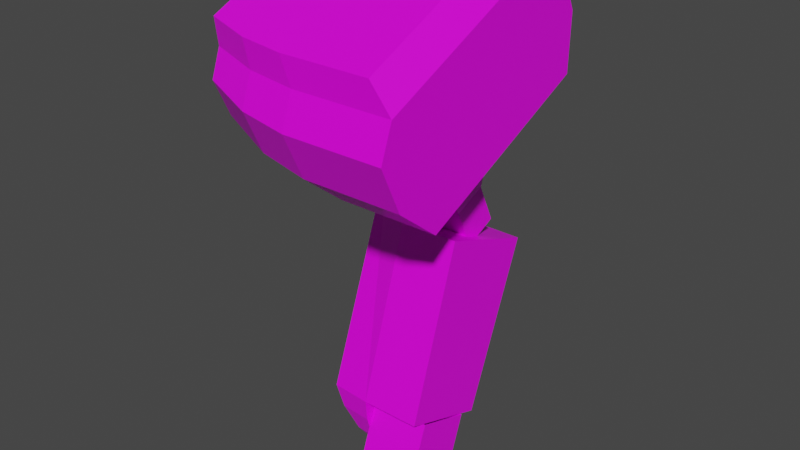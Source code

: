 # Source: mech_armr8.blend  (saved by Blender 3.3.6; exported with 4.5.12 LTS)
import bpy
from mathutils import Matrix  # noqa: F401  (used for matrix-valued properties, if any)

bpy.ops.wm.read_factory_settings(use_empty=True)
scene = bpy.context.scene
scene.name = 'Scene'

# ---- collections
col_armr8 = bpy.data.collections.new('armr8'); scene.collection.children.link(col_armr8)

# ---- images (referenced by path relative to the original .blend; pixels are not part of the script)
import os
ASSET_DIR = os.environ.get("B2B_ASSET_DIR", "")  # directory of the original .blend (textures are referenced by path, not embedded)
HERE = os.path.dirname(os.path.abspath(__file__))  # packed textures are extracted next to this script under _unpacked/

def load_image(name, relpath, width, height, colorspace="sRGB"):
    """Load a texture the original file referenced (path relative to the .blend, or extracted next to this script)."""
    p = next((c for c in (os.path.join(HERE, relpath), os.path.join(ASSET_DIR, relpath)) if relpath and os.path.exists(c)), "")
    if p:
        img = bpy.data.images.load(p, check_existing=True)
        img.name = name
    else:  # same state as the original file: an image datablock whose file is absent (Cycles renders it pink)
        img = bpy.data.images.new(name, width, height)
        img.source = "FILE"
        img.filepath = "//" + (relpath or name)
    img.colorspace_settings.name = colorspace
    return img
img_tex_armr08_png = load_image('tex_armr08.png', 'tex_armr08.png', 1024, 1024, 'sRGB')

# ---- materials (node trees are filled in below, after node groups)
mat_mat_armr = bpy.data.materials.new('mat_armr')
mat_mat_armr.alpha_threshold = 0.0
mat_mat_armr.use_backface_culling = True
mat_mat_armr.use_transparent_shadow = False
mat_mat_armr.line_color = (0.0, 0.0, 0.0, 1.0)
mat_mat_team = bpy.data.materials.new('mat_team')
mat_mat_team.use_backface_culling = True
mat_mat_team.use_transparent_shadow = False

# ---- material node trees
mat_mat_armr.use_nodes = True; mat_mat_armr.node_tree.nodes.clear()
_N = mat_mat_armr.node_tree.nodes; _L = mat_mat_armr.node_tree.links
n0 = _N.new('ShaderNodeOutputMaterial'); n0.name = 'Material Output'; n0.location = (300, 300)
n1 = _N.new('ShaderNodeBsdfPrincipled'); n1.name = 'Principled BSDF'; n1.location = (10, 300)
n1.distribution = 'GGX'
n1.subsurface_method = 'BURLEY'
n1.inputs[2].default_value = 0.4
n1.inputs[3].default_value = 1.45
n1.inputs[27].default_value = (0.0, 0.0, 0.0, 1.0)
n1.inputs[28].default_value = 1.0
n2 = _N.new('ShaderNodeTexImage'); n2.name = 'Image Texture.001'; n2.location = (-254, 300)
n2.image = img_tex_armr08_png
n2.interpolation = 'Closest'
_L.new(n1.outputs[0], n0.inputs[0])
_L.new(n2.outputs[0], n1.inputs[0])
n0.is_active_output = True
mat_mat_team.use_nodes = True; mat_mat_team.node_tree.nodes.clear()
_N = mat_mat_team.node_tree.nodes; _L = mat_mat_team.node_tree.links
n0 = _N.new('ShaderNodeBsdfPrincipled'); n0.name = 'Principled BSDF'; n0.location = (10, 300)
n0.distribution = 'GGX'
n0.subsurface_method = 'BURLEY'
n0.inputs[0].default_value = (0.8, 0.004458, 0.0, 1.0)
n0.inputs[3].default_value = 1.45
n0.inputs[27].default_value = (0.0, 0.0, 0.0, 1.0)
n0.inputs[28].default_value = 1.0
n1 = _N.new('ShaderNodeOutputMaterial'); n1.name = 'Material Output'; n1.location = (300, 300)
_L.new(n0.outputs[0], n1.inputs[0])
n1.is_active_output = True

# ---- world
world_world = bpy.data.worlds.new('World'); scene.world = world_world
world_world.use_nodes = True; world_world.node_tree.nodes.clear()
_N = world_world.node_tree.nodes; _L = world_world.node_tree.links
n0 = _N.new('ShaderNodeOutputWorld'); n0.name = 'World Output'; n0.location = (300, 300)
n1 = _N.new('ShaderNodeBackground'); n1.name = 'Background'; n1.location = (10, 300)
n1.inputs[0].default_value = (0.05088, 0.05088, 0.05088, 1.0)
_L.new(n1.outputs[0], n0.inputs[0])
n0.is_active_output = True
world_world.color = (0.05088, 0.05088, 0.05088)
world_world.use_sun_shadow = False
world_world.sun_shadow_jitter_overblur = 0.0

# ---- meshes
me_arm = bpy.data.meshes.new('arm')
me_arm.from_pydata([(-0.1053, -0.06661, -0.6404), (-0.2253, 0.3005, -0.2632), (-0.3101, 0.1033, -0.7022), (-0.3101, 0.2675, -0.2512), (-0.3453, 0.02361, -0.6732), (-0.3453, 0.1878, -0.2222), (-0.3101, -0.05613, -0.6442), (-0.3101, 0.108, -0.1932), (-0.1053, 0.1138, -0.7061), (-0.2253, 0.075, -0.1811), (-0.2253, 0.04524, -0.298), (-0.2253, -0.06661, -0.6404), (-0.2253, 0.1138, -0.7061), (-0.2253, 0.2482, -0.3719), (-0.1053, 0.04524, -0.298), (-0.1053, 0.2482, -0.3719), (-0.2931, 0.07371, -0.734), (-0.3213, 0.009925, -0.7108), (-0.2931, -0.05386, -0.6876), (-0.2253, 0.08209, -0.7371), (-0.2253, -0.06224, -0.6845), (-0.266, 0.03452, -0.7623), (-0.2829, -0.003756, -0.7484), (-0.266, -0.04203, -0.7345), (-0.2253, 0.03954, -0.7642), (-0.2253, -0.04706, -0.7326), (-0.2416, 0.004713, -0.7728), (-0.2483, -0.0106, -0.7672), (-0.2416, -0.02591, -0.7616), (-0.2253, 0.006724, -0.7735), (-0.2253, -0.02792, -0.7609), (-0.01027, -0.2639, -0.02173), (-0.01027, -0.2217, -0.1124), (-0.01027, 0.1892, 0.1896), (-0.01027, 0.2315, 0.09895), (-0.01027, -0.1341, -0.1819), (-0.06027, -0.02231, -0.1849), (-0.06027, 0.1589, -0.1004), (-0.01027, 0.2284, -0.01281), (-0.01027, 0.1228, 0.2138), (-0.01027, -0.2397, 0.04472), (-0.2103, -0.2639, -0.02173), (-0.2103, -0.2217, -0.1124), (-0.2103, 0.1892, 0.1896), (-0.2103, 0.2315, 0.09895), (-0.2103, -0.1341, -0.1819), (-0.2103, -0.02231, -0.1849), (-0.2103, 0.1589, -0.1004), (-0.2103, 0.2284, -0.01281), (-0.2103, 0.1228, 0.2138), (-0.2103, -0.2397, 0.04472), (-0.3103, -0.2519, -0.01287), (-0.3103, -0.2121, -0.09818), (-0.3103, 0.1747, 0.186), (-0.3103, 0.2145, 0.1007), (-0.3103, -0.1296, -0.1636), (-0.3103, -0.02444, -0.1665), (-0.3103, 0.1462, -0.08691), (-0.3103, 0.2116, -0.004474), (-0.3103, 0.1122, 0.2088), (-0.3103, -0.2291, 0.04968), (-0.4103, -0.2228, 0.008465), (-0.4103, -0.189, -0.06404), (-0.4103, 0.1397, 0.1775), (-0.4103, 0.1735, 0.105), (-0.4103, -0.119, -0.1196), (-0.4103, -0.02954, -0.1221), (-0.4103, 0.1155, -0.05446), (-0.4103, 0.1711, 0.0156), (-0.4103, 0.08654, 0.1969), (-0.4103, -0.2035, 0.06162), (-0.05027, 0.08354, 0.2506), (-0.05027, -0.2427, 0.09849), (-0.2303, 0.08354, 0.2506), (-0.2303, -0.2427, 0.09849), (-0.3203, 0.07396, 0.2462), (-0.3203, -0.2332, 0.103), (-0.4103, 0.05091, 0.2354), (-0.4103, -0.2101, 0.1137), (-0.1028, 0.03753, -0.8033), (-0.1028, -0.07735, -0.7615), (-0.225, 0.03753, -0.8033), (-0.225, -0.07735, -0.7615), (-0.09111, 0.001707, -0.1758), (-0.09111, 0.1336, -0.1143), (-0.2367, 0.001707, -0.1758), (-0.2367, 0.1336, -0.1143), (-0.1275, 0.08389, -0.266), (-0.1275, 0.1498, -0.2352), (-0.2003, 0.08389, -0.266), (-0.2003, 0.1498, -0.2352), (-0.2003, 0.1868, -0.3144), (-0.2003, 0.1208, -0.3451), (-0.1275, 0.1868, -0.3144), (-0.1275, 0.1208, -0.3451), (-0.09111, -0.08987, 0.02056), (-0.09111, 0.04203, 0.08207), (-0.2367, -0.08987, 0.02056), (-0.2367, 0.04203, 0.08207), (-0.1028, 0.07735, -0.6939), (-0.1028, -0.03753, -0.6521), (-0.225, 0.07735, -0.6939), (-0.225, -0.03753, -0.6521)], [], [(12, 2, 3, 1, 13), (2, 4, 5, 3), (4, 6, 7, 5), (6, 11, 10, 9, 7), (10, 14, 15, 13), (3, 5, 7, 9, 1), (13, 1, 9, 10), (12, 19, 16, 2), (8, 15, 14, 0), (13, 15, 8, 12), (12, 8, 0, 11), (11, 0, 14, 10), (19, 24, 21, 16), (4, 17, 18, 6), (11, 20, 19, 12), (6, 18, 20, 11), (2, 16, 17, 4), (23, 28, 30, 25), (17, 22, 23, 18), (18, 23, 25, 20), (20, 25, 24, 19), (16, 21, 22, 17), (26, 29, 30, 28, 27), (25, 30, 29, 24), (21, 26, 27, 22), (24, 29, 26, 21), (22, 27, 28, 23), (40, 39, 71, 72), (38, 48, 44, 34), (50, 74, 76, 60), (36, 46, 47, 37), (34, 44, 43, 33), (40, 50, 41, 31), (37, 47, 48, 38), (32, 42, 45, 35), (31, 41, 42, 32), (33, 43, 49, 39), (35, 45, 46, 36), (35, 36, 37, 38), (56, 66, 67, 57), (46, 56, 57, 47), (44, 54, 53, 43), (50, 60, 51, 41), (47, 57, 58, 48), (42, 52, 55, 45), (41, 51, 52, 42), (43, 53, 59, 49), (45, 55, 56, 46), (48, 58, 54, 44), (70, 69, 63, 64, 68, 67, 66, 65, 62, 61), (54, 64, 63, 53), (60, 70, 61, 51), (57, 67, 68, 58), (52, 62, 65, 55), (51, 61, 62, 52), (53, 63, 69, 59), (55, 65, 66, 56), (58, 68, 64, 54), (40, 72, 74, 50), (71, 73, 74, 72), (73, 75, 76, 74), (75, 77, 78, 76), (69, 77, 75, 59), (49, 73, 71, 39), (60, 76, 78, 70), (59, 75, 73, 49), (70, 78, 77, 69), (40, 31, 32, 35, 38, 34, 33, 39), (80, 82, 81, 79), (102, 82, 80, 100), (101, 81, 82, 102), (99, 79, 81, 101), (100, 80, 79, 99), (83, 95, 97, 85), (86, 90, 89, 85), (86, 85, 97, 98), (86, 98, 96, 84), (83, 87, 88, 84), (85, 89, 87, 83), (84, 88, 90, 86), (88, 93, 91, 90), (89, 92, 94, 87), (90, 91, 92, 89), (87, 94, 93, 88), (84, 96, 95, 83)])
me_arm.polygons.foreach_set('material_index', [0, 0, 0, 0, 0, 0, 0, 0, 0, 0, 0, 0, 0, 0, 0, 0, 0, 0, 0, 0, 0, 0, 0, 0, 0, 0, 0, 0, 0, 0, 0, 0, 0, 0, 0, 0, 0, 0, 0, 0, 0, 0, 0, 0, 0, 0, 0, 0, 0, 1, 0, 0, 0, 0, 0, 0, 0, 0, 0, 0, 0, 0, 0, 0, 0, 0, 1, 0, 0, 0, 0, 0, 0, 0, 0, 0, 0, 0, 0, 0, 0, 0, 0, 0, 0])
_uv = me_arm.uv_layers.new(name='UVMap')
_uv.uv.foreach_set('vector', [0.3635, 0.2971, 0.3636, 0.246, 0.6503, 0.246, 0.6506, 0.3009, 0.5786, 0.2985, 0.3636, 0.246, 0.3636, 0.1912, 0.6503, 0.1912, 0.6503, 0.246, 0.3636, 0.1912, 0.3636, 0.1363, 0.6503, 0.1363, 0.6503, 0.1912, 0.3636, 0.1363, 0.3635, 0.08523, 0.5786, 0.08381, 0.6506, 0.08149, 0.6503, 0.1363, 0.2819, 0.7665, 0.3536, 0.7665, 0.3536, 0.8955, 0.2819, 0.8955, 0.6855, 0.8888, 0.6645, 0.8381, 0.6855, 0.7875, 0.7361, 0.7665, 0.7361, 0.9098, 0.8078, 0.9026, 0.7361, 0.9098, 0.7361, 0.7665, 0.8078, 0.7736, 0.3635, 0.2971, 0.3371, 0.2956, 0.3372, 0.2547, 0.3636, 0.246, 0.5685, 0.8883, 0.3536, 0.8955, 0.3536, 0.7665, 0.5685, 0.7736, 0.5786, 0.2985, 0.5781, 0.3702, 0.3631, 0.3688, 0.3635, 0.2971, 0.6402, 0.8883, 0.5685, 0.8883, 0.5685, 0.7736, 0.6402, 0.7736, 0.3635, 0.08523, 0.3631, 0.01357, 0.5781, 0.01216, 0.5786, 0.08381, 0.3371, 0.2956, 0.3071, 0.2931, 0.3071, 0.2686, 0.3372, 0.2547, 0.3636, 0.1912, 0.3363, 0.1857, 0.3363, 0.1418, 0.3636, 0.1363, 0.2525, 0.7753, 0.2286, 0.7638, 0.2286, 0.6721, 0.2525, 0.6606, 0.3636, 0.1363, 0.3372, 0.1277, 0.3371, 0.08678, 0.3635, 0.08523, 0.3636, 0.246, 0.3363, 0.2405, 0.3363, 0.1967, 0.3636, 0.1912, 0.3071, 0.1138, 0.2868, 0.1012, 0.2868, 0.09143, 0.3071, 0.08924, 0.3363, 0.1857, 0.3044, 0.1769, 0.3044, 0.1506, 0.3363, 0.1418, 0.3372, 0.1277, 0.3071, 0.1138, 0.3071, 0.08924, 0.3371, 0.08678, 0.2286, 0.7638, 0.2047, 0.7455, 0.2047, 0.6904, 0.2286, 0.6721, 0.3363, 0.2405, 0.3044, 0.2318, 0.3044, 0.2054, 0.3363, 0.1967, 0.183, 0.7082, 0.1928, 0.7069, 0.1928, 0.7289, 0.183, 0.7277, 0.179, 0.7179, 0.2047, 0.7455, 0.1928, 0.7289, 0.1928, 0.7069, 0.2047, 0.6904, 0.3044, 0.2318, 0.2819, 0.2239, 0.2819, 0.2133, 0.3044, 0.2054, 0.3071, 0.2931, 0.2868, 0.2909, 0.2868, 0.2811, 0.3071, 0.2686, 0.3044, 0.1769, 0.2819, 0.169, 0.2819, 0.1585, 0.3044, 0.1506, 0.7521, 0.6632, 0.7521, 0.4244, 0.7904, 0.4363, 0.7904, 0.6513, 0.2576, 0.1977, 0.1382, 0.1977, 0.1382, 0.131, 0.2576, 0.131, 0.7943, 0.2914, 0.8063, 0.2593, 0.8603, 0.2571, 0.8544, 0.289, 0.2277, 0.3839, 0.1382, 0.3839, 0.1382, 0.2645, 0.2277, 0.2645, 0.2576, 0.131, 0.1382, 0.131, 0.1382, 0.07127, 0.2576, 0.07127, 0.2576, 0.6194, 0.1382, 0.6194, 0.1382, 0.5772, 0.2576, 0.5772, 0.2277, 0.2645, 0.1382, 0.2645, 0.1382, 0.1977, 0.2576, 0.1977, 0.2576, 0.5175, 0.1382, 0.5175, 0.1382, 0.4507, 0.2576, 0.4507, 0.2576, 0.5772, 0.1382, 0.5772, 0.1382, 0.5175, 0.2576, 0.5175, 0.2576, 0.07127, 0.1382, 0.07127, 0.1382, 0.02905, 0.2576, 0.02905, 0.2576, 0.4507, 0.1382, 0.4507, 0.1382, 0.3839, 0.2277, 0.3839, 0.6028, 0.6632, 0.5606, 0.6035, 0.5606, 0.4841, 0.6028, 0.4244, 0.07753, 0.3804, 0.01267, 0.372, 0.01267, 0.2765, 0.07753, 0.268, 0.1382, 0.3839, 0.07753, 0.3804, 0.07753, 0.268, 0.1382, 0.2645, 0.1382, 0.131, 0.07781, 0.1257, 0.07781, 0.06952, 0.1382, 0.07127, 0.1382, 0.6194, 0.07825, 0.6244, 0.07825, 0.5846, 0.1382, 0.5772, 0.1382, 0.2645, 0.07745, 0.2629, 0.07745, 0.2001, 0.1382, 0.1977, 0.1382, 0.5175, 0.07759, 0.5183, 0.07759, 0.4554, 0.1382, 0.4507, 0.1382, 0.5772, 0.07781, 0.5789, 0.07781, 0.5227, 0.1382, 0.5175, 0.1382, 0.07127, 0.07825, 0.06383, 0.07825, 0.02409, 0.1382, 0.02905, 0.1382, 0.4507, 0.07745, 0.4484, 0.07745, 0.3855, 0.1382, 0.3839, 0.1382, 0.1977, 0.07759, 0.193, 0.07759, 0.1302, 0.1382, 0.131, 0.958, 0.4184, 0.958, 0.6095, 0.9341, 0.6334, 0.8863, 0.6334, 0.8386, 0.6095, 0.8147, 0.5617, 0.8147, 0.4662, 0.8386, 0.4184, 0.8863, 0.3945, 0.9341, 0.3945, 0.07781, 0.1257, 0.01448, 0.1131, 0.01448, 0.0653, 0.07781, 0.06952, 0.07825, 0.6244, 0.01735, 0.6363, 0.01735, 0.6025, 0.07825, 0.5846, 0.07745, 0.2629, 0.01216, 0.2592, 0.01216, 0.2058, 0.07745, 0.2001, 0.07759, 0.5183, 0.01303, 0.5201, 0.01303, 0.4667, 0.07759, 0.4554, 0.07781, 0.5789, 0.01448, 0.5832, 0.01448, 0.5354, 0.07781, 0.5227, 0.07825, 0.06383, 0.01735, 0.04594, 0.01735, 0.01216, 0.07825, 0.02409, 0.07745, 0.4484, 0.01216, 0.4427, 0.01216, 0.3893, 0.07745, 0.3855, 0.07759, 0.193, 0.01303, 0.1817, 0.01303, 0.1283, 0.07759, 0.1302, 0.6749, 0.2914, 0.6988, 0.2593, 0.8063, 0.2593, 0.7943, 0.2914, 0.6988, 0.04431, 0.8063, 0.04431, 0.8063, 0.2593, 0.6988, 0.2593, 0.8063, 0.04431, 0.86, 0.05062, 0.86, 0.253, 0.8063, 0.2593, 0.86, 0.05062, 0.9137, 0.06581, 0.9137, 0.2378, 0.86, 0.253, 0.9162, 0.02025, 0.9159, 0.0516, 0.8603, 0.04654, 0.8544, 0.01463, 0.7943, 0.01216, 0.8063, 0.04431, 0.6988, 0.04431, 0.6749, 0.01216, 0.8544, 0.289, 0.8603, 0.2571, 0.9159, 0.252, 0.9162, 0.2833, 0.8544, 0.01463, 0.8603, 0.04654, 0.8063, 0.04431, 0.7943, 0.01216, 0.958, 0.4184, 0.9878, 0.428, 0.9878, 0.5999, 0.958, 0.6095, 0.7521, 0.6632, 0.7223, 0.6931, 0.6626, 0.6931, 0.6028, 0.6632, 0.6028, 0.4244, 0.6626, 0.3945, 0.7223, 0.3945, 0.7521, 0.4244, 0.01216, 0.7336, 0.01216, 0.6606, 0.08516, 0.6606, 0.08516, 0.7336, 0.1547, 0.8796, 0.08516, 0.8796, 0.08516, 0.8066, 0.1547, 0.8066, 0.1547, 0.9526, 0.08516, 0.9526, 0.08516, 0.8796, 0.1547, 0.8796, 0.1547, 0.7336, 0.08516, 0.7336, 0.08516, 0.6606, 0.1547, 0.6606, 0.1547, 0.8066, 0.08516, 0.8066, 0.08516, 0.7336, 0.1547, 0.7336, 0.4113, 0.6552, 0.2819, 0.6552, 0.2819, 0.5683, 0.4113, 0.5683, 0.4113, 0.4814, 0.4842, 0.5032, 0.4842, 0.5466, 0.4113, 0.5683, 0.4113, 0.4814, 0.4113, 0.5683, 0.2819, 0.5683, 0.2819, 0.4814, 0.4113, 0.4814, 0.2819, 0.4814, 0.2819, 0.3945, 0.4113, 0.3945, 0.4113, 0.6552, 0.4842, 0.677, 0.4842, 0.7204, 0.4113, 0.7422, 0.4113, 0.5683, 0.4842, 0.5901, 0.4842, 0.6335, 0.4113, 0.6552, 0.4113, 0.3945, 0.4842, 0.4162, 0.4842, 0.4597, 0.4113, 0.4814, 0.4842, 0.4162, 0.5363, 0.4162, 0.5363, 0.4597, 0.4842, 0.4597, 0.4842, 0.5901, 0.5363, 0.5901, 0.5363, 0.6335, 0.4842, 0.6335, 0.4842, 0.5032, 0.5363, 0.5032, 0.5363, 0.5466, 0.4842, 0.5466, 0.4842, 0.677, 0.5363, 0.677, 0.5363, 0.7204, 0.4842, 0.7204, 0.4113, 0.7422, 0.2819, 0.7422, 0.2819, 0.6552, 0.4113, 0.6552])
me_arm.materials.append(mat_mat_armr)
me_arm.materials.append(mat_mat_team)
me_arm.use_remesh_fix_poles = True
me_arm.use_remesh_preserve_attributes = False
me_arm.use_mirror_vertex_groups = False
me_arm.use_paint_bone_selection = False
me_arm.use_paint_mask = True
me_arm.update()
arm_armature = bpy.data.armatures.new('Armature')  # bones are not reproduced

# ---- objects
ob_arm = bpy.data.objects.new('arm', me_arm)
ob_armature = bpy.data.objects.new('Armature', arm_armature)

# ---- transforms, parenting, visibility, modifiers, constraints
ob_arm.parent = ob_armature
ob_arm.location = (0.0, 0.0, 0.0)
ob_arm.lineart.crease_threshold = 0.0
_vg = ob_arm.vertex_groups.new(name='lower')
_vg.add([0, 1, 2, 3, 4, 5, 6, 7, 8, 9, 10, 11, 12, 13, 14, 15, 16, 17, 18, 19, 20, 21, 22, 23, 24, 25, 26, 27, 28, 29, 30, 79, 80, 81, 82, 99, 100, 101, 102], 1.0, 'REPLACE')
_vg = ob_arm.vertex_groups.new(name='shoulder')
_vg.add([31, 32, 33, 34, 35, 36, 37, 38, 39, 40, 41, 42, 43, 44, 45, 46, 47, 48, 49, 50, 51, 52, 53, 54, 55, 56, 57, 58, 59, 60, 61, 62, 63, 64, 65, 66, 67, 68, 69, 70, 71, 72, 73, 74, 75, 76, 77, 78], 1.0, 'REPLACE')
_vg = ob_arm.vertex_groups.new(name='upper')
_vg.add([83, 84, 85, 86, 87, 88, 89, 90, 91, 92, 93, 94, 95, 96, 97, 98], 1.0, 'REPLACE')
_vg = ob_arm.vertex_groups.new(name='hand')
_vg = ob_arm.vertex_groups.new(name='arm_ik_pole')
_vg = ob_arm.vertex_groups.new(name='arm_ik_target')
_m = ob_arm.modifiers.new('Armature', 'ARMATURE')
_m.object = ob_armature
ob_armature.location = (0.0, 0.0, 0.0)
ob_armature.show_in_front = True
ob_armature.lineart.crease_threshold = 0.0

# ---- collection membership
col_armr8.objects.link(ob_arm)
col_armr8.objects.link(ob_armature)

# ---- scene / render settings (as saved in the file)
scene.frame_start = 1; scene.frame_end = 30; scene.frame_set(1)
scene.render.engine = 'BLENDER_EEVEE_NEXT'
scene.render.fps = 30
scene.cycles.use_denoising = False
scene.cycles.samples = 128
scene.cycles.sampling_pattern = 'TABULATED_SOBOL'
scene.cycles.use_adaptive_sampling = False
scene.cycles.use_light_tree = False
scene.view_settings.view_transform = 'Filmic'
bpy.context.view_layer.update()

# ---- added for rendering (the .blend has no active camera and no usable light): camera, sun
cam_auto = bpy.data.cameras.new('AutoCamera')
cam_auto.lens = 50.0
cam_auto.sensor_width = 36.0
cam_auto.clip_end = 1000.0
ob_auto_camera = bpy.data.objects.new('AutoCamera', cam_auto)
scene.collection.objects.link(ob_auto_camera)
ob_auto_camera.location = (0.936911, -1.35831, 0.628896)
ob_auto_camera.rotation_euler = (1.09748, -7.21219e-08, 0.694738)
scene.camera = ob_auto_camera
light_auto_sun = bpy.data.lights.new('AutoSun', 'SUN')
light_auto_sun.energy = 3.0
light_auto_sun.angle = 0.0523599
ob_auto_sun = bpy.data.objects.new('AutoSun', light_auto_sun)
scene.collection.objects.link(ob_auto_sun)
ob_auto_sun.rotation_euler = (0.872665, 0.174533, 0.523599)
bpy.context.view_layer.update()
